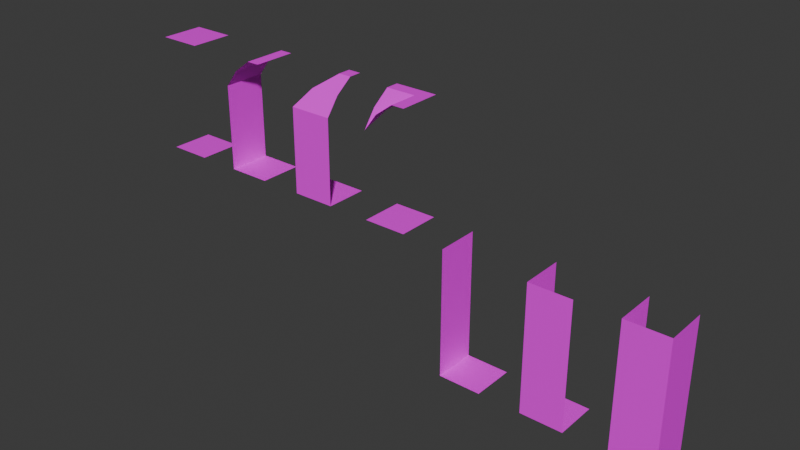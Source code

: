 # Source: dungeon-tiles.blend  (saved by Blender 5.2.45; exported with 4.5.12 LTS)
import bpy
from mathutils import Matrix  # noqa: F401  (used for matrix-valued properties, if any)

bpy.ops.wm.read_factory_settings(use_empty=True)
scene = bpy.context.scene
scene.name = 'Scene'

# ---- collections
col_walls = bpy.data.collections.new('Walls'); scene.collection.children.link(col_walls)

# ---- images (referenced by path relative to the original .blend; pixels are not part of the script)
import os
ASSET_DIR = os.environ.get("B2B_ASSET_DIR", "")  # directory of the original .blend (textures are referenced by path, not embedded)
HERE = os.path.dirname(os.path.abspath(__file__))  # packed textures are extracted next to this script under _unpacked/

def load_image(name, relpath, width, height, colorspace="sRGB"):
    """Load a texture the original file referenced (path relative to the .blend, or extracted next to this script)."""
    p = next((c for c in (os.path.join(HERE, relpath), os.path.join(ASSET_DIR, relpath)) if relpath and os.path.exists(c)), "")
    if p:
        img = bpy.data.images.load(p, check_existing=True)
        img.name = name
    else:  # same state as the original file: an image datablock whose file is absent (Cycles renders it pink)
        img = bpy.data.images.new(name, width, height)
        img.source = "FILE"
        img.filepath = "//" + (relpath or name)
    img.colorspace_settings.name = colorspace
    return img
img_dungeon_texture_png = load_image('dungeon-texture.png', 'dungeon-texture.png', 1024, 1024, 'sRGB')

# ---- materials (node trees are filled in below, after node groups)
mat_material = bpy.data.materials.new('Material')
mat_material.alpha_threshold = 0.0
mat_material.use_backface_culling_lightprobe_volume = False
mat_material.roughness = 0.5
mat_material.line_color = (0.0, 0.0, 0.0, 1.0)

# ---- material node trees
mat_material.use_nodes = True; mat_material.node_tree.nodes.clear()
_N = mat_material.node_tree.nodes; _L = mat_material.node_tree.links
n0 = _N.new('ShaderNodeOutputMaterial'); n0.name = 'Material Output'; n0.location = (200, 100)
n1 = _N.new('ShaderNodeBsdfPrincipled'); n1.name = 'Principled BSDF'; n1.location = (-200, 100)
n1.inputs[10].default_value = 0.005
n2 = _N.new('ShaderNodeTexImage'); n2.name = 'Image Texture'; n2.location = (-488, 76)
n2.image = img_dungeon_texture_png
n2.interpolation = 'Closest'
_L.new(n1.outputs[0], n0.inputs[0])
_L.new(n2.outputs[0], n1.inputs[0])
n0.is_active_output = True

# ---- world
world_world = bpy.data.worlds.new('World'); scene.world = world_world
world_world.use_nodes = True; world_world.node_tree.nodes.clear()
_N = world_world.node_tree.nodes; _L = world_world.node_tree.links
n0 = _N.new('ShaderNodeOutputWorld'); n0.name = 'World Output'; n0.location = (200, 100)
n1 = _N.new('ShaderNodeBackground'); n1.name = 'Background'; n1.location = (-200, 100)
n1.inputs[0].default_value = (0.05088, 0.05088, 0.05088, 1.0)
_L.new(n1.outputs[0], n0.inputs[0])
n0.is_active_output = True
world_world.color = (0.05088, 0.05088, 0.05088)
world_world.sun_shadow_jitter_overblur = 0.0

# ---- meshes
me_plane = bpy.data.meshes.new('Plane')
me_plane.from_pydata([(-0.5, -0.5, 0.0), (0.5, -0.5, 0.0), (-0.5, 0.5, 0.0), (0.5, 0.5, 0.0)], [], [(0, 1, 3, 2)])
_uv = me_plane.uv_layers.new(name='UVMap')
_uv.uv.foreach_set('vector', [0.25, 0.875, 0.375, 0.875, 0.375, 1.0, 0.25, 1.0])
me_plane.materials.append(mat_material)
me_plane.update()
me_plane_001 = bpy.data.meshes.new('Plane.001')
me_plane_001.from_pydata([(-0.5, -0.5, 0.0), (0.5, -0.5, 0.0), (-0.5, 0.5, 0.0), (0.5, 0.5, 0.0), (-0.5, -0.5, 1.0), (-0.5, 0.5, 1.0), (-0.5, -0.5, 2.0), (-0.5, 0.5, 2.0), (-0.2, -0.5, 2.4), (-0.2, 0.5, 2.4), (0.2, -0.5, 2.7), (0.2, 0.5, 2.7), (0.5, -0.5, 2.7), (0.5, 0.5, 2.7)], [], [(0, 1, 3, 2), (0, 2, 5, 4), (4, 5, 7, 6), (6, 7, 9, 8), (8, 9, 11, 10), (10, 11, 13, 12)])
_uv = me_plane_001.uv_layers.new(name='UVMap')
_uv.uv.foreach_set('vector', [0.25, 0.875, 0.375, 0.875, 0.375, 1.0, 0.25, 1.0, 0.125, 0.875, 0.25, 0.875, 0.25, 1.0, 0.125, 1.0, 0.125, 0.875, 0.25, 0.875, 0.25, 1.0, 0.125, 1.0, 0.125, 0.875, 0.25, 0.875, 0.25, 0.9219, 0.125, 0.9219, 0.25, 0.9219, 0.125, 0.9219, 0.125, 0.9766, 0.25, 0.9766, 0.125, 0.875, 0.25, 0.875, 0.25, 0.9141, 0.125, 0.9141])
me_plane_001.materials.append(mat_material)
me_plane_001.update()
me_plane_007 = bpy.data.meshes.new('Plane.007')
me_plane_007.from_pydata([(-0.5, -0.5, 0.0), (0.5, -0.5, 0.0), (-0.5, 0.5, 0.0), (0.5, 0.5, 0.0), (-0.5, -0.5, 1.0), (-0.5, 0.5, 1.0), (-0.5, -0.5, 2.0), (-0.5, 0.5, 2.0), (-0.1989, -0.2013, 2.4), (-0.2, 0.5, 2.4), (0.2013, 0.2003, 2.7), (0.2, 0.5, 2.7), (0.5, 0.5, 2.7), (0.5, -0.5, 1.0), (0.5, -0.5, 2.0), (0.5, -0.2, 2.4), (0.5, 0.2, 2.7)], [], [(0, 1, 3, 2), (0, 2, 5, 4), (4, 5, 7, 6), (6, 7, 9, 8), (8, 9, 11, 10), (1, 0, 4, 13), (13, 4, 6, 14), (14, 6, 8, 15), (15, 8, 10, 16), (16, 10, 11, 12)])
_uv = me_plane_007.uv_layers.new(name='UVMap')
_uv.uv.foreach_set('vector', [0.25, 0.875, 0.375, 0.875, 0.375, 1.0, 0.25, 1.0, 0.125, 0.875, 0.25, 0.875, 0.25, 1.0, 0.125, 1.0, 0.125, 0.875, 0.25, 0.875, 0.25, 1.0, 0.125, 1.0, 0.125, 0.875, 0.25, 0.875, 0.25, 0.9219, 0.1641, 0.9219, 0.1875, 0.9219, 0.125, 0.9219, 0.125, 0.9766, 0.1875, 0.9766, 0.125, 0.875, 0.25, 0.875, 0.25, 1.0, 0.125, 1.0, 0.125, 0.875, 0.25, 0.875, 0.25, 1.0, 0.125, 1.0, 0.125, 0.875, 0.25, 0.875, 0.2109, 0.9219, 0.125, 0.9219, 0.25, 0.9219, 0.1641, 0.9219, 0.2109, 0.9766, 0.25, 0.9766, 0.125, 0.9141, 0.125, 0.875, 0.1641, 0.875, 0.1641, 0.9141])
me_plane_007.materials.append(mat_material)
me_plane_007.update()
me_plane_008 = bpy.data.meshes.new('Plane.008')
me_plane_008.from_pydata([(-0.5, -0.5, 0.0), (0.5, -0.5, 0.0), (-0.5, 0.5, 0.0), (0.5, 0.5, 0.0), (-0.4961, -0.5, 2.0), (-0.2, -0.5, 2.4), (0.2, -0.5, 2.7), (0.2003, 0.1991, 2.7), (0.5, -0.5, 2.7), (0.5, 0.5, 2.7), (-0.2013, -0.1963, 2.4), (-0.5, -0.2, 2.4), (-0.5, 0.2, 2.7), (-0.5, 0.5, 2.7)], [], [(0, 1, 3, 2), (4, 10, 5), (5, 10, 7, 6), (6, 7, 9, 8), (4, 11, 10), (10, 11, 12, 7), (7, 12, 13, 9)])
_uv = me_plane_008.uv_layers.new(name='UVMap')
_uv.uv.foreach_set('vector', [0.25, 0.875, 0.375, 0.875, 0.375, 1.0, 0.25, 1.0, 0.125, 0.8906, 0.1641, 0.9375, 0.125, 0.9375, 0.25, 0.9375, 0.2188, 0.9375, 0.125, 0.9922, 0.25, 0.9922, 0.125, 0.8906, 0.25, 0.8906, 0.25, 0.9297, 0.125, 0.9297, 0.25, 0.8906, 0.25, 0.9375, 0.2188, 0.9375, 0.1641, 0.9375, 0.125, 0.9375, 0.125, 0.9922, 0.2188, 0.9922, 0.1641, 0.8906, 0.25, 0.8906, 0.25, 0.9297, 0.125, 0.9297])
me_plane_008.materials.append(mat_material)
me_plane_008.update()
me_plane_009 = bpy.data.meshes.new('Plane.009')
me_plane_009.from_pydata([(-0.5, -0.5, -3.0), (0.5, -0.5, -3.0), (-0.5, 0.5, -3.0), (0.5, 0.5, -3.0), (-0.5, -0.5, -2.0), (-0.5, 0.5, -2.0), (-0.5, -0.5, -1.0), (-0.5, 0.5, -1.0), (-0.5, -0.5, 0.0), (-0.5, 0.5, 0.0)], [], [(0, 1, 3, 2), (0, 2, 5, 4), (4, 5, 7, 6), (6, 7, 9, 8)])
_uv = me_plane_009.uv_layers.new(name='UVMap')
_uv.uv.foreach_set('vector', [0.25, 0.75, 0.375, 0.75, 0.375, 0.875, 0.25, 0.875, 0.125, 0.75, 0.25, 0.75, 0.25, 0.875, 0.125, 0.875, 0.125, 0.75, 0.25, 0.75, 0.25, 0.875, 0.125, 0.875, 0.125, 0.75, 0.25, 0.75, 0.25, 0.875, 0.125, 0.875])
me_plane_009.materials.append(mat_material)
me_plane_009.update()
me_plane_010 = bpy.data.meshes.new('Plane.010')
me_plane_010.from_pydata([(-0.5, -0.5, -3.0), (0.5, -0.5, -3.0), (-0.5, 0.5, -3.0), (0.5, 0.5, -3.0), (-0.5, -0.5, -2.0), (-0.5, 0.5, -2.0), (-0.5, -0.5, -1.0), (-0.5, 0.5, -1.0), (-0.5, -0.5, 0.0), (-0.5, 0.5, 0.0), (0.5, -0.5, -2.0), (0.5, -0.5, -1.0), (0.5, -0.5, 0.0)], [], [(0, 1, 3, 2), (0, 2, 5, 4), (4, 5, 7, 6), (6, 7, 9, 8), (1, 0, 4, 10), (10, 4, 6, 11), (11, 6, 8, 12)])
_uv = me_plane_010.uv_layers.new(name='UVMap')
_uv.uv.foreach_set('vector', [0.25, 0.75, 0.375, 0.75, 0.375, 0.875, 0.25, 0.875, 0.125, 0.75, 0.25, 0.75, 0.25, 0.875, 0.125, 0.875, 0.125, 0.75, 0.25, 0.75, 0.25, 0.875, 0.125, 0.875, 0.125, 0.75, 0.25, 0.75, 0.25, 0.875, 0.125, 0.875, 0.125, 0.75, 0.25, 0.75, 0.25, 0.875, 0.125, 0.875, 0.125, 0.75, 0.25, 0.75, 0.25, 0.875, 0.125, 0.875, 0.125, 0.75, 0.25, 0.75, 0.25, 0.875, 0.125, 0.875])
me_plane_010.materials.append(mat_material)
me_plane_010.update()
me_plane_011 = bpy.data.meshes.new('Plane.011')
me_plane_011.from_pydata([(-0.5, -0.5, -3.0), (0.5, -0.5, -3.0), (-0.5, 0.5, -3.0), (0.5, 0.5, -3.0), (-0.5, -0.5, -2.0), (-0.5, 0.5, -2.0), (-0.5, -0.5, -1.0), (-0.5, 0.5, -1.0), (-0.5, -0.5, 0.0), (-0.5, 0.5, 0.0), (0.5, -0.5, -2.0), (0.5, -0.5, -1.0), (0.5, -0.5, 0.0), (0.5, 0.5, -2.0), (0.5, 0.5, -1.0), (0.5, 0.5, 0.0)], [], [(0, 1, 3, 2), (0, 2, 5, 4), (4, 5, 7, 6), (6, 7, 9, 8), (1, 0, 4, 10), (10, 4, 6, 11), (11, 6, 8, 12), (3, 1, 10, 13), (13, 10, 11, 14), (14, 11, 12, 15)])
_uv = me_plane_011.uv_layers.new(name='UVMap')
_uv.uv.foreach_set('vector', [0.25, 0.75, 0.375, 0.75, 0.375, 0.875, 0.25, 0.875, 0.125, 0.75, 0.25, 0.75, 0.25, 0.875, 0.125, 0.875, 0.125, 0.75, 0.25, 0.75, 0.25, 0.875, 0.125, 0.875, 0.125, 0.75, 0.25, 0.75, 0.25, 0.875, 0.125, 0.875, 0.125, 0.75, 0.25, 0.75, 0.25, 0.875, 0.125, 0.875, 0.125, 0.75, 0.25, 0.75, 0.25, 0.875, 0.125, 0.875, 0.125, 0.75, 0.25, 0.75, 0.25, 0.875, 0.125, 0.875, 0.125, 0.75, 0.25, 0.75, 0.25, 0.875, 0.125, 0.875, 0.125, 0.75, 0.25, 0.75, 0.25, 0.875, 0.125, 0.875, 0.125, 0.75, 0.25, 0.75, 0.25, 0.875, 0.125, 0.875])
me_plane_011.materials.append(mat_material)
me_plane_011.update()
me_plane_012 = bpy.data.meshes.new('Plane.012')
me_plane_012.from_pydata([(0.5, -0.5045, 2.7), (-0.5, -0.5045, 2.7), (0.5, 0.4955, 2.7), (-0.5, 0.4955, 2.7)], [], [(0, 1, 3, 2)])
_uv = me_plane_012.uv_layers.new(name='UVMap')
_uv.uv.foreach_set('vector', [0.125, 0.875, 0.125, 0.75, 0.25, 0.75, 0.25, 0.875])
me_plane_012.materials.append(mat_material)
me_plane_012.update()

# ---- objects
ob_ground_col = bpy.data.objects.new('Ground-col', me_plane)
ob_wall_side_col = bpy.data.objects.new('Wall-side-col', me_plane_001)
ob_wall_corner_col_001 = bpy.data.objects.new('Wall-corner-col.001', me_plane_007)
ob_wall_outer_col_001 = bpy.data.objects.new('Wall-outer-col.001', me_plane_008)
ob_hole_side_col_001 = bpy.data.objects.new('Hole-side-col.001', me_plane_009)
ob_hole_corner_col_002 = bpy.data.objects.new('Hole-corner-col.002', me_plane_010)
ob_hole_uturn_col_001 = bpy.data.objects.new('Hole-uturn-col.001', me_plane_011)
ob_ceiling_col_001 = bpy.data.objects.new('Ceiling-col.001', me_plane_012)

# ---- transforms, parenting, visibility, modifiers, constraints
ob_ground_col.location = (0.0, 0.0, 0.0)
ob_wall_side_col.location = (2.0, 0.0, 0.0)
ob_wall_corner_col_001.location = (4.0, 0.0, 0.0)
ob_wall_outer_col_001.location = (6.0, 0.0, 0.0)
ob_hole_side_col_001.location = (8.0, 0.0, 0.0)
ob_hole_corner_col_002.location = (10.0, 0.0, 0.0)
ob_hole_uturn_col_001.location = (12.0, 0.0, 0.0)
ob_ceiling_col_001.location = (0.0, 0.0, 0.0)

# ---- collection membership
col_walls.objects.link(ob_ground_col)
col_walls.objects.link(ob_wall_side_col)
col_walls.objects.link(ob_wall_corner_col_001)
col_walls.objects.link(ob_wall_outer_col_001)
col_walls.objects.link(ob_hole_side_col_001)
col_walls.objects.link(ob_hole_corner_col_002)
col_walls.objects.link(ob_hole_uturn_col_001)
col_walls.objects.link(ob_ceiling_col_001)

# ---- scene / render settings (as saved in the file)
scene.frame_start = 1; scene.frame_end = 250; scene.frame_set(1)
scene.render.engine = 'BLENDER_EEVEE_NEXT'
scene.render.bake_bias = 0.0
scene.render.bake_samples = 0
scene.render.compositor_device = 'GPU'
scene.eevee.use_volume_custom_range = False
scene.eevee.fast_gi_thickness_near = 0.1
scene.eevee.fast_gi_thickness_far = 0.0
scene.eevee.ray_tracing_options.screen_trace_thickness = 0.1
bpy.context.view_layer.update()

# ---- added for rendering (the .blend has no active camera and no usable light): camera, sun
cam_auto = bpy.data.cameras.new('AutoCamera')
cam_auto.lens = 50.0
cam_auto.sensor_width = 36.0
cam_auto.clip_end = 1000.0
ob_auto_camera = bpy.data.objects.new('AutoCamera', cam_auto)
scene.collection.objects.link(ob_auto_camera)
ob_auto_camera.location = (19.1661, -15.8016, 10.3829)
ob_auto_camera.rotation_euler = (1.09748, -7.21219e-08, 0.694738)
scene.camera = ob_auto_camera
light_auto_sun = bpy.data.lights.new('AutoSun', 'SUN')
light_auto_sun.energy = 3.0
light_auto_sun.angle = 0.0523599
ob_auto_sun = bpy.data.objects.new('AutoSun', light_auto_sun)
scene.collection.objects.link(ob_auto_sun)
ob_auto_sun.rotation_euler = (0.872665, 0.174533, 0.523599)
bpy.context.view_layer.update()
